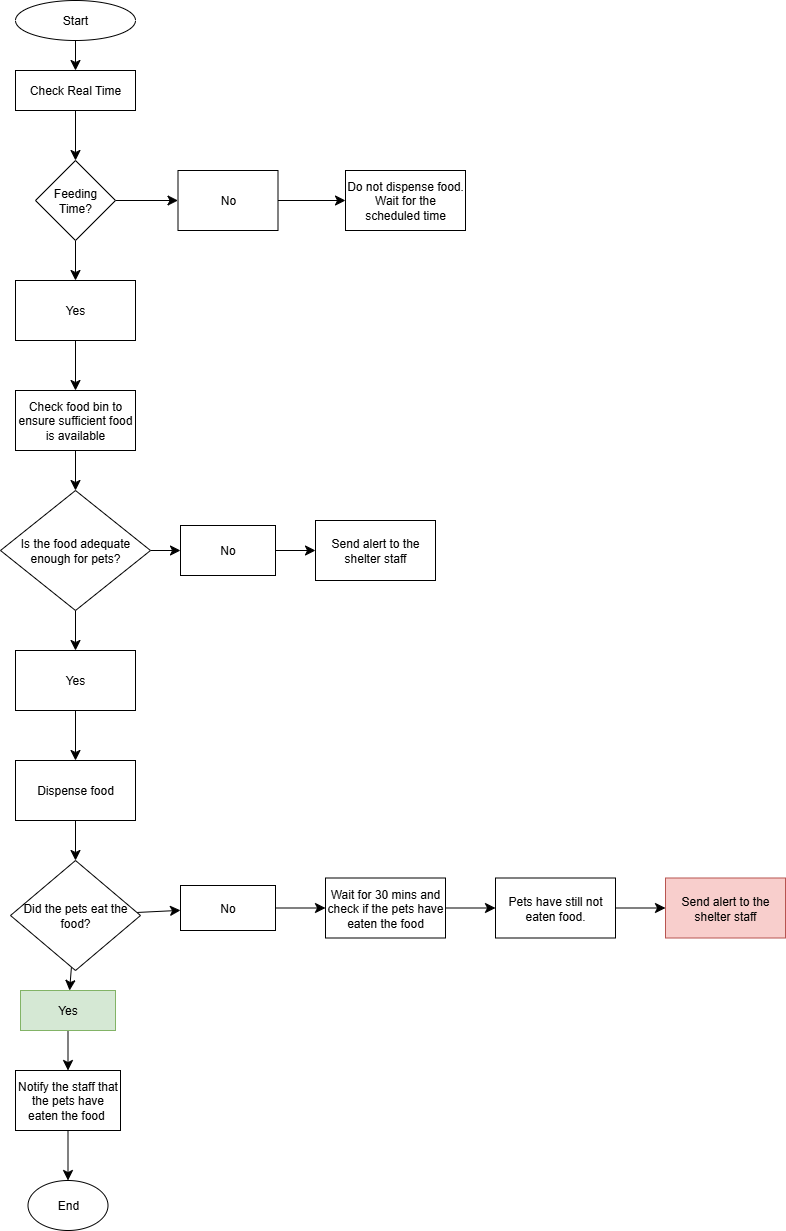

The diagram above was exported from draw.io. Its source (the exported page's mxGraphModel, read from the mxfile embedded in the PNG):
<mxGraphModel dx="1426" dy="809" grid="1" gridSize="10" guides="1" tooltips="1" connect="1" arrows="1" fold="1" page="1" pageScale="1" pageWidth="850" pageHeight="1100" math="0" shadow="0">
  <root>
    <mxCell id="0" />
    <mxCell id="1" parent="0" />
    <mxCell id="bFOI0pjpFYwL-A5WiE7Q-4" value="" style="edgeStyle=none;curved=1;rounded=0;orthogonalLoop=1;jettySize=auto;html=1;fontSize=12;startSize=8;endSize=8;" parent="1" source="bFOI0pjpFYwL-A5WiE7Q-2" target="bFOI0pjpFYwL-A5WiE7Q-3" edge="1">
      <mxGeometry relative="1" as="geometry" />
    </mxCell>
    <mxCell id="bFOI0pjpFYwL-A5WiE7Q-2" value="Start" style="ellipse;whiteSpace=wrap;html=1;" parent="1" vertex="1">
      <mxGeometry x="260" y="20" width="120" height="40" as="geometry" />
    </mxCell>
    <mxCell id="bFOI0pjpFYwL-A5WiE7Q-6" value="" style="edgeStyle=none;curved=1;rounded=0;orthogonalLoop=1;jettySize=auto;html=1;fontSize=12;startSize=8;endSize=8;" parent="1" source="bFOI0pjpFYwL-A5WiE7Q-3" target="bFOI0pjpFYwL-A5WiE7Q-5" edge="1">
      <mxGeometry relative="1" as="geometry" />
    </mxCell>
    <mxCell id="bFOI0pjpFYwL-A5WiE7Q-3" value="Check Real Time" style="whiteSpace=wrap;html=1;" parent="1" vertex="1">
      <mxGeometry x="260" y="90" width="120" height="40" as="geometry" />
    </mxCell>
    <mxCell id="bFOI0pjpFYwL-A5WiE7Q-8" value="" style="edgeStyle=none;curved=1;rounded=0;orthogonalLoop=1;jettySize=auto;html=1;fontSize=12;startSize=8;endSize=8;" parent="1" source="bFOI0pjpFYwL-A5WiE7Q-5" target="bFOI0pjpFYwL-A5WiE7Q-7" edge="1">
      <mxGeometry relative="1" as="geometry" />
    </mxCell>
    <mxCell id="bFOI0pjpFYwL-A5WiE7Q-12" value="" style="edgeStyle=none;curved=1;rounded=0;orthogonalLoop=1;jettySize=auto;html=1;fontSize=12;startSize=8;endSize=8;" parent="1" source="bFOI0pjpFYwL-A5WiE7Q-5" target="bFOI0pjpFYwL-A5WiE7Q-11" edge="1">
      <mxGeometry relative="1" as="geometry" />
    </mxCell>
    <mxCell id="bFOI0pjpFYwL-A5WiE7Q-5" value="Feeding Time?" style="rhombus;whiteSpace=wrap;html=1;" parent="1" vertex="1">
      <mxGeometry x="280" y="180" width="80" height="80" as="geometry" />
    </mxCell>
    <mxCell id="bFOI0pjpFYwL-A5WiE7Q-10" value="" style="edgeStyle=none;curved=1;rounded=0;orthogonalLoop=1;jettySize=auto;html=1;fontSize=12;startSize=8;endSize=8;" parent="1" source="bFOI0pjpFYwL-A5WiE7Q-7" target="bFOI0pjpFYwL-A5WiE7Q-9" edge="1">
      <mxGeometry relative="1" as="geometry" />
    </mxCell>
    <mxCell id="bFOI0pjpFYwL-A5WiE7Q-7" value="No" style="whiteSpace=wrap;html=1;" parent="1" vertex="1">
      <mxGeometry x="422.5" y="190" width="100" height="60" as="geometry" />
    </mxCell>
    <mxCell id="bFOI0pjpFYwL-A5WiE7Q-9" value="Do not dispense food. Wait for the scheduled time" style="whiteSpace=wrap;html=1;" parent="1" vertex="1">
      <mxGeometry x="590" y="190" width="120" height="60" as="geometry" />
    </mxCell>
    <mxCell id="bFOI0pjpFYwL-A5WiE7Q-15" value="" style="edgeStyle=none;curved=1;rounded=0;orthogonalLoop=1;jettySize=auto;html=1;fontSize=12;startSize=8;endSize=8;" parent="1" source="bFOI0pjpFYwL-A5WiE7Q-11" target="bFOI0pjpFYwL-A5WiE7Q-14" edge="1">
      <mxGeometry relative="1" as="geometry" />
    </mxCell>
    <mxCell id="bFOI0pjpFYwL-A5WiE7Q-11" value="Yes" style="whiteSpace=wrap;html=1;" parent="1" vertex="1">
      <mxGeometry x="260" y="300" width="120" height="60" as="geometry" />
    </mxCell>
    <mxCell id="bFOI0pjpFYwL-A5WiE7Q-13" style="edgeStyle=none;curved=1;rounded=0;orthogonalLoop=1;jettySize=auto;html=1;exitX=1;exitY=1;exitDx=0;exitDy=0;fontSize=12;startSize=8;endSize=8;" parent="1" source="bFOI0pjpFYwL-A5WiE7Q-7" target="bFOI0pjpFYwL-A5WiE7Q-7" edge="1">
      <mxGeometry relative="1" as="geometry" />
    </mxCell>
    <mxCell id="bFOI0pjpFYwL-A5WiE7Q-17" value="" style="edgeStyle=none;curved=1;rounded=0;orthogonalLoop=1;jettySize=auto;html=1;fontSize=12;startSize=8;endSize=8;" parent="1" source="bFOI0pjpFYwL-A5WiE7Q-14" target="bFOI0pjpFYwL-A5WiE7Q-16" edge="1">
      <mxGeometry relative="1" as="geometry" />
    </mxCell>
    <mxCell id="bFOI0pjpFYwL-A5WiE7Q-14" value="Check food bin to ensure sufficient food is available" style="whiteSpace=wrap;html=1;" parent="1" vertex="1">
      <mxGeometry x="260" y="410" width="120" height="60" as="geometry" />
    </mxCell>
    <mxCell id="bFOI0pjpFYwL-A5WiE7Q-19" value="" style="edgeStyle=none;curved=1;rounded=0;orthogonalLoop=1;jettySize=auto;html=1;fontSize=12;startSize=8;endSize=8;" parent="1" source="bFOI0pjpFYwL-A5WiE7Q-16" target="bFOI0pjpFYwL-A5WiE7Q-18" edge="1">
      <mxGeometry relative="1" as="geometry" />
    </mxCell>
    <mxCell id="bFOI0pjpFYwL-A5WiE7Q-23" value="" style="edgeStyle=none;curved=1;rounded=0;orthogonalLoop=1;jettySize=auto;html=1;fontSize=12;startSize=8;endSize=8;" parent="1" source="bFOI0pjpFYwL-A5WiE7Q-16" target="bFOI0pjpFYwL-A5WiE7Q-22" edge="1">
      <mxGeometry relative="1" as="geometry" />
    </mxCell>
    <mxCell id="bFOI0pjpFYwL-A5WiE7Q-16" value="Is the food adequate enough for pets?" style="rhombus;whiteSpace=wrap;html=1;" parent="1" vertex="1">
      <mxGeometry x="245" y="510" width="150" height="120" as="geometry" />
    </mxCell>
    <mxCell id="bFOI0pjpFYwL-A5WiE7Q-21" value="" style="edgeStyle=none;curved=1;rounded=0;orthogonalLoop=1;jettySize=auto;html=1;fontSize=12;startSize=8;endSize=8;" parent="1" source="bFOI0pjpFYwL-A5WiE7Q-18" target="bFOI0pjpFYwL-A5WiE7Q-20" edge="1">
      <mxGeometry relative="1" as="geometry" />
    </mxCell>
    <mxCell id="bFOI0pjpFYwL-A5WiE7Q-18" value="No" style="whiteSpace=wrap;html=1;" parent="1" vertex="1">
      <mxGeometry x="425" y="545" width="95" height="50" as="geometry" />
    </mxCell>
    <mxCell id="bFOI0pjpFYwL-A5WiE7Q-20" value="Send alert to the shelter staff" style="whiteSpace=wrap;html=1;" parent="1" vertex="1">
      <mxGeometry x="560" y="540" width="120" height="60" as="geometry" />
    </mxCell>
    <mxCell id="bFOI0pjpFYwL-A5WiE7Q-25" value="" style="edgeStyle=none;curved=1;rounded=0;orthogonalLoop=1;jettySize=auto;html=1;fontSize=12;startSize=8;endSize=8;" parent="1" source="bFOI0pjpFYwL-A5WiE7Q-22" target="bFOI0pjpFYwL-A5WiE7Q-24" edge="1">
      <mxGeometry relative="1" as="geometry" />
    </mxCell>
    <mxCell id="bFOI0pjpFYwL-A5WiE7Q-22" value="Yes" style="whiteSpace=wrap;html=1;" parent="1" vertex="1">
      <mxGeometry x="260" y="670" width="120" height="60" as="geometry" />
    </mxCell>
    <mxCell id="bFOI0pjpFYwL-A5WiE7Q-27" value="" style="edgeStyle=none;curved=1;rounded=0;orthogonalLoop=1;jettySize=auto;html=1;fontSize=12;startSize=8;endSize=8;" parent="1" source="bFOI0pjpFYwL-A5WiE7Q-24" target="bFOI0pjpFYwL-A5WiE7Q-26" edge="1">
      <mxGeometry relative="1" as="geometry" />
    </mxCell>
    <mxCell id="bFOI0pjpFYwL-A5WiE7Q-24" value="Dispense food" style="whiteSpace=wrap;html=1;" parent="1" vertex="1">
      <mxGeometry x="260" y="780" width="120" height="60" as="geometry" />
    </mxCell>
    <mxCell id="bFOI0pjpFYwL-A5WiE7Q-29" value="" style="edgeStyle=none;curved=1;rounded=0;orthogonalLoop=1;jettySize=auto;html=1;fontSize=12;startSize=8;endSize=8;" parent="1" source="bFOI0pjpFYwL-A5WiE7Q-26" target="bFOI0pjpFYwL-A5WiE7Q-28" edge="1">
      <mxGeometry relative="1" as="geometry" />
    </mxCell>
    <mxCell id="bFOI0pjpFYwL-A5WiE7Q-33" value="" style="edgeStyle=none;curved=1;rounded=0;orthogonalLoop=1;jettySize=auto;html=1;fontSize=12;startSize=8;endSize=8;" parent="1" source="bFOI0pjpFYwL-A5WiE7Q-26" target="bFOI0pjpFYwL-A5WiE7Q-32" edge="1">
      <mxGeometry relative="1" as="geometry" />
    </mxCell>
    <mxCell id="bFOI0pjpFYwL-A5WiE7Q-26" value="Did the pets eat the food?" style="rhombus;whiteSpace=wrap;html=1;" parent="1" vertex="1">
      <mxGeometry x="255" y="880" width="130" height="110" as="geometry" />
    </mxCell>
    <mxCell id="bFOI0pjpFYwL-A5WiE7Q-31" value="" style="edgeStyle=none;curved=1;rounded=0;orthogonalLoop=1;jettySize=auto;html=1;fontSize=12;startSize=8;endSize=8;" parent="1" source="bFOI0pjpFYwL-A5WiE7Q-28" target="bFOI0pjpFYwL-A5WiE7Q-30" edge="1">
      <mxGeometry relative="1" as="geometry" />
    </mxCell>
    <mxCell id="bFOI0pjpFYwL-A5WiE7Q-28" value="No" style="whiteSpace=wrap;html=1;" parent="1" vertex="1">
      <mxGeometry x="425" y="905" width="95" height="45" as="geometry" />
    </mxCell>
    <mxCell id="bFOI0pjpFYwL-A5WiE7Q-39" value="" style="edgeStyle=none;curved=1;rounded=0;orthogonalLoop=1;jettySize=auto;html=1;fontSize=12;startSize=8;endSize=8;" parent="1" source="bFOI0pjpFYwL-A5WiE7Q-30" target="bFOI0pjpFYwL-A5WiE7Q-38" edge="1">
      <mxGeometry relative="1" as="geometry" />
    </mxCell>
    <mxCell id="bFOI0pjpFYwL-A5WiE7Q-30" value="Wait for 30 mins and check if the pets have eaten the food" style="whiteSpace=wrap;html=1;" parent="1" vertex="1">
      <mxGeometry x="570" y="897.5" width="120" height="60" as="geometry" />
    </mxCell>
    <mxCell id="bFOI0pjpFYwL-A5WiE7Q-35" value="" style="edgeStyle=none;curved=1;rounded=0;orthogonalLoop=1;jettySize=auto;html=1;fontSize=12;startSize=8;endSize=8;" parent="1" source="bFOI0pjpFYwL-A5WiE7Q-32" target="bFOI0pjpFYwL-A5WiE7Q-34" edge="1">
      <mxGeometry relative="1" as="geometry" />
    </mxCell>
    <mxCell id="bFOI0pjpFYwL-A5WiE7Q-32" value="Yes" style="whiteSpace=wrap;html=1;fillColor=#d5e8d4;strokeColor=#82b366;" parent="1" vertex="1">
      <mxGeometry x="265" y="1010" width="95" height="40" as="geometry" />
    </mxCell>
    <mxCell id="bFOI0pjpFYwL-A5WiE7Q-37" value="" style="edgeStyle=none;curved=1;rounded=0;orthogonalLoop=1;jettySize=auto;html=1;fontSize=12;startSize=8;endSize=8;" parent="1" source="bFOI0pjpFYwL-A5WiE7Q-34" target="bFOI0pjpFYwL-A5WiE7Q-36" edge="1">
      <mxGeometry relative="1" as="geometry" />
    </mxCell>
    <mxCell id="bFOI0pjpFYwL-A5WiE7Q-34" value="Notify the staff that the pets have eaten the food&amp;nbsp;" style="whiteSpace=wrap;html=1;" parent="1" vertex="1">
      <mxGeometry x="260" y="1090" width="105" height="60" as="geometry" />
    </mxCell>
    <mxCell id="bFOI0pjpFYwL-A5WiE7Q-36" value="End" style="ellipse;whiteSpace=wrap;html=1;" parent="1" vertex="1">
      <mxGeometry x="272.5" y="1200" width="80" height="50" as="geometry" />
    </mxCell>
    <mxCell id="bFOI0pjpFYwL-A5WiE7Q-41" value="" style="edgeStyle=none;curved=1;rounded=0;orthogonalLoop=1;jettySize=auto;html=1;fontSize=12;startSize=8;endSize=8;" parent="1" source="bFOI0pjpFYwL-A5WiE7Q-38" target="bFOI0pjpFYwL-A5WiE7Q-40" edge="1">
      <mxGeometry relative="1" as="geometry" />
    </mxCell>
    <mxCell id="bFOI0pjpFYwL-A5WiE7Q-38" value="Pets have still not eaten food." style="whiteSpace=wrap;html=1;" parent="1" vertex="1">
      <mxGeometry x="740" y="897.5" width="120" height="60" as="geometry" />
    </mxCell>
    <mxCell id="bFOI0pjpFYwL-A5WiE7Q-40" value="Send alert to the shelter staff" style="whiteSpace=wrap;html=1;fillColor=#f8cecc;strokeColor=#b85450;" parent="1" vertex="1">
      <mxGeometry x="910" y="897.5" width="120" height="60" as="geometry" />
    </mxCell>
  </root>
</mxGraphModel>